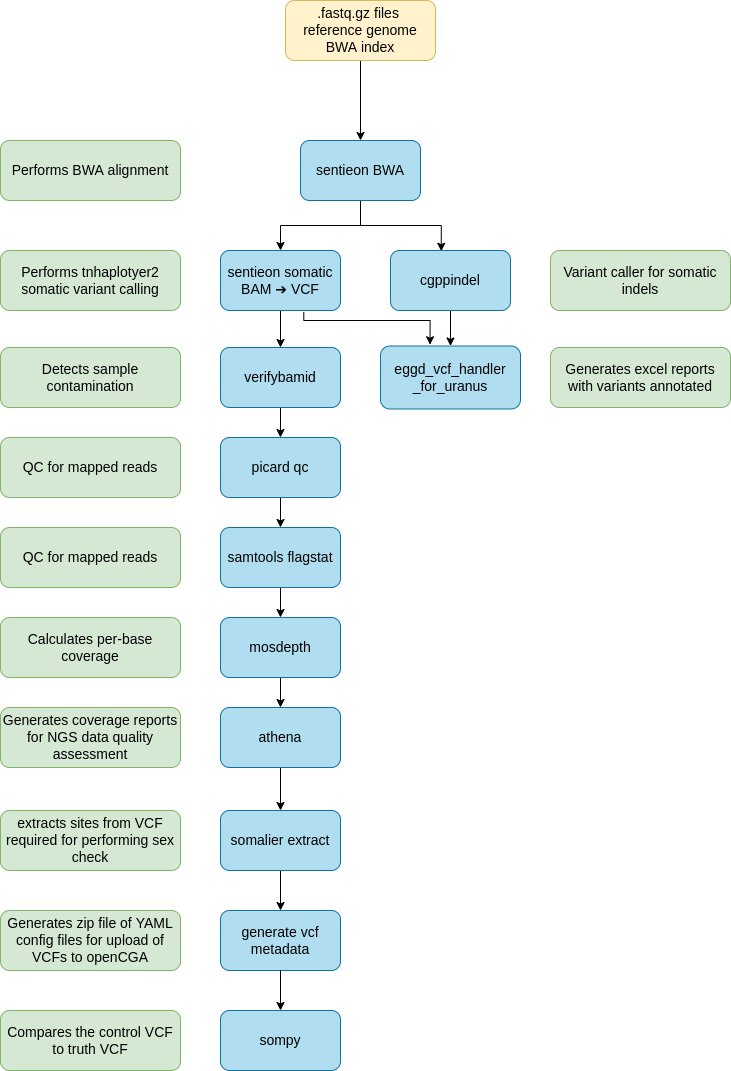

The diagram above was exported from draw.io. Its source (the exported page's mxGraphModel, read from the mxfile embedded in the PNG):
<mxGraphModel dx="1812" dy="2588" grid="1" gridSize="10" guides="1" tooltips="1" connect="1" arrows="1" fold="1" page="1" pageScale="1" pageWidth="1169" pageHeight="1654" math="0" shadow="0">
  <root>
    <mxCell id="0" />
    <mxCell id="1" parent="0" />
    <mxCell id="9" value="" style="edgeStyle=orthogonalEdgeStyle;rounded=0;orthogonalLoop=1;jettySize=auto;html=1;fontSize=14;" parent="1" source="3" target="7" edge="1">
      <mxGeometry relative="1" as="geometry" />
    </mxCell>
    <mxCell id="DoUM8F0lShdjRtbBy9Q4-34" style="edgeStyle=orthogonalEdgeStyle;rounded=0;orthogonalLoop=1;jettySize=auto;html=1;entryX=0.423;entryY=0.013;entryDx=0;entryDy=0;entryPerimeter=0;" parent="1" source="3" target="DoUM8F0lShdjRtbBy9Q4-33" edge="1">
      <mxGeometry relative="1" as="geometry" />
    </mxCell>
    <mxCell id="3" value="&lt;font color=&quot;#000000&quot; style=&quot;font-size: 14px;&quot;&gt;sentieon BWA&lt;/font&gt;" style="rounded=1;whiteSpace=wrap;html=1;fillColor=#b1ddf0;strokeColor=#10739e;fontSize=14;" parent="1" vertex="1">
      <mxGeometry x="400" y="110" width="120" height="60" as="geometry" />
    </mxCell>
    <mxCell id="15" value="" style="edgeStyle=orthogonalEdgeStyle;rounded=0;orthogonalLoop=1;jettySize=auto;html=1;fontSize=14;" parent="1" source="4" target="14" edge="1">
      <mxGeometry relative="1" as="geometry" />
    </mxCell>
    <mxCell id="4" value="&lt;font color=&quot;#000000&quot; style=&quot;font-size: 14px;&quot;&gt;picard qc&lt;/font&gt;" style="rounded=1;whiteSpace=wrap;html=1;fillColor=#b1ddf0;strokeColor=#10739e;fontSize=14;" parent="1" vertex="1">
      <mxGeometry x="320" y="407" width="120" height="60" as="geometry" />
    </mxCell>
    <mxCell id="12" value="" style="edgeStyle=orthogonalEdgeStyle;rounded=0;orthogonalLoop=1;jettySize=auto;html=1;fontSize=14;" parent="1" source="5" target="4" edge="1">
      <mxGeometry relative="1" as="geometry" />
    </mxCell>
    <mxCell id="5" value="&lt;font color=&quot;#000000&quot; style=&quot;font-size: 14px;&quot;&gt;verifybamid&lt;/font&gt;" style="rounded=1;whiteSpace=wrap;html=1;fillColor=#b1ddf0;strokeColor=#10739e;fontSize=14;" parent="1" vertex="1">
      <mxGeometry x="320" y="317" width="120" height="60" as="geometry" />
    </mxCell>
    <mxCell id="DoUM8F0lShdjRtbBy9Q4-32" style="edgeStyle=orthogonalEdgeStyle;rounded=0;orthogonalLoop=1;jettySize=auto;html=1;" parent="1" source="7" target="5" edge="1">
      <mxGeometry relative="1" as="geometry" />
    </mxCell>
    <mxCell id="DoUM8F0lShdjRtbBy9Q4-39" style="edgeStyle=orthogonalEdgeStyle;rounded=0;orthogonalLoop=1;jettySize=auto;html=1;entryX=0.354;entryY=-0.02;entryDx=0;entryDy=0;entryPerimeter=0;exitX=0.694;exitY=1.029;exitDx=0;exitDy=0;exitPerimeter=0;" parent="1" source="7" target="DoUM8F0lShdjRtbBy9Q4-35" edge="1">
      <mxGeometry relative="1" as="geometry">
        <Array as="points">
          <mxPoint x="403" y="290" />
          <mxPoint x="530" y="290" />
        </Array>
      </mxGeometry>
    </mxCell>
    <mxCell id="7" value="&lt;font color=&quot;#000000&quot;&gt;sentieon somatic BAM ➔&amp;nbsp;VCF&lt;/font&gt;" style="rounded=1;whiteSpace=wrap;html=1;fillColor=#b1ddf0;strokeColor=#10739e;fontSize=14;" parent="1" vertex="1">
      <mxGeometry x="320" y="220" width="120" height="60" as="geometry" />
    </mxCell>
    <mxCell id="18" value="" style="edgeStyle=orthogonalEdgeStyle;rounded=0;orthogonalLoop=1;jettySize=auto;html=1;fontSize=14;" parent="1" source="13" target="16" edge="1">
      <mxGeometry relative="1" as="geometry" />
    </mxCell>
    <mxCell id="13" value="&lt;font color=&quot;#000000&quot;&gt;mosdepth&lt;/font&gt;" style="rounded=1;whiteSpace=wrap;html=1;fillColor=#b1ddf0;strokeColor=#10739e;fontSize=14;" parent="1" vertex="1">
      <mxGeometry x="320" y="587" width="120" height="60" as="geometry" />
    </mxCell>
    <mxCell id="17" value="" style="edgeStyle=orthogonalEdgeStyle;rounded=0;orthogonalLoop=1;jettySize=auto;html=1;fontSize=14;" parent="1" source="14" target="13" edge="1">
      <mxGeometry relative="1" as="geometry" />
    </mxCell>
    <mxCell id="14" value="&lt;font color=&quot;#000000&quot; style=&quot;font-size: 14px;&quot;&gt;samtools flagstat&lt;/font&gt;" style="rounded=1;whiteSpace=wrap;html=1;fillColor=#b1ddf0;strokeColor=#10739e;fontSize=14;" parent="1" vertex="1">
      <mxGeometry x="320" y="497" width="120" height="60" as="geometry" />
    </mxCell>
    <mxCell id="35" value="" style="edgeStyle=none;html=1;" parent="1" source="16" target="34" edge="1">
      <mxGeometry relative="1" as="geometry" />
    </mxCell>
    <mxCell id="16" value="&lt;font color=&quot;#000000&quot; style=&quot;font-size: 14px;&quot;&gt;athena&lt;/font&gt;" style="rounded=1;whiteSpace=wrap;html=1;fillColor=#b1ddf0;strokeColor=#10739e;fontSize=14;" parent="1" vertex="1">
      <mxGeometry x="320" y="677" width="120" height="60" as="geometry" />
    </mxCell>
    <mxCell id="20" value="&lt;font color=&quot;#000000&quot; style=&quot;font-size: 14px&quot;&gt;Performs BWA alignment&lt;/font&gt;&lt;span style=&quot;color: rgba(0 , 0 , 0 , 0) ; font-family: monospace ; font-size: 0px&quot;&gt;%3CmxGraphModel%3E%3Croot%3E%3CmxCell%20id%3D%220%22%2F%3E%3CmxCell%20id%3D%221%22%20parent%3D%220%22%2F%3E%3CmxCell%20id%3D%222%22%20value%3D%22%26lt%3Bfont%20color%3D%26quot%3B%23000000%26quot%3B%20style%3D%26quot%3Bfont-size%3A%2014px%26quot%3B%26gt%3BQC%20for%20NGS%20reads%26lt%3B%2Ffont%26gt%3B%22%20style%3D%22rounded%3D1%3BwhiteSpace%3Dwrap%3Bhtml%3D1%3BfillColor%3D%23d5e8d4%3BstrokeColor%3D%2382b366%3BfontSize%3D14%3B%22%20vertex%3D%221%22%20parent%3D%221%22%3E%3CmxGeometry%20x%3D%22490%22%20y%3D%2240%22%20width%3D%22180%22%20height%3D%2260%22%20as%3D%22geometry%22%2F%3E%3C%2FmxCell%3E%3C%2Froot%3E%3C%2FmxGraphModel%3E&lt;/span&gt;" style="rounded=1;whiteSpace=wrap;html=1;fillColor=#d5e8d4;strokeColor=#82b366;fontSize=14;" parent="1" vertex="1">
      <mxGeometry x="100" y="110" width="180" height="60" as="geometry" />
    </mxCell>
    <mxCell id="21" value="&lt;font color=&quot;#000000&quot; style=&quot;font-size: 14px&quot;&gt;Performs tnhaplotyer2 somatic variant calling&lt;/font&gt;" style="rounded=1;whiteSpace=wrap;html=1;fillColor=#d5e8d4;strokeColor=#82b366;fontSize=14;" parent="1" vertex="1">
      <mxGeometry x="100" y="220" width="180" height="60" as="geometry" />
    </mxCell>
    <mxCell id="22" value="&lt;font color=&quot;#000000&quot; style=&quot;font-size: 14px&quot;&gt;Variant caller for somatic indels&lt;/font&gt;" style="rounded=1;whiteSpace=wrap;html=1;fillColor=#d5e8d4;strokeColor=#82b366;fontSize=14;" parent="1" vertex="1">
      <mxGeometry x="650" y="220" width="180" height="60" as="geometry" />
    </mxCell>
    <mxCell id="23" value="&lt;font color=&quot;#000000&quot; style=&quot;font-size: 14px&quot;&gt;Detects sample contamination&lt;/font&gt;" style="rounded=1;whiteSpace=wrap;html=1;fillColor=#d5e8d4;strokeColor=#82b366;fontSize=14;" parent="1" vertex="1">
      <mxGeometry x="100" y="317" width="180" height="60" as="geometry" />
    </mxCell>
    <mxCell id="24" value="&lt;font color=&quot;#000000&quot; style=&quot;font-size: 14px&quot;&gt;QC for mapped reads&lt;/font&gt;" style="rounded=1;whiteSpace=wrap;html=1;fillColor=#d5e8d4;strokeColor=#82b366;fontSize=14;" parent="1" vertex="1">
      <mxGeometry x="100" y="407" width="180" height="60" as="geometry" />
    </mxCell>
    <mxCell id="25" value="&lt;font color=&quot;#000000&quot; style=&quot;font-size: 14px&quot;&gt;QC for mapped reads&lt;/font&gt;" style="rounded=1;whiteSpace=wrap;html=1;fillColor=#d5e8d4;strokeColor=#82b366;fontSize=14;" parent="1" vertex="1">
      <mxGeometry x="100" y="497" width="180" height="60" as="geometry" />
    </mxCell>
    <mxCell id="26" value="&lt;font color=&quot;#000000&quot; style=&quot;font-size: 14px&quot;&gt;Calculates per-base coverage&lt;/font&gt;" style="rounded=1;whiteSpace=wrap;html=1;fillColor=#d5e8d4;strokeColor=#82b366;fontSize=14;" parent="1" vertex="1">
      <mxGeometry x="100" y="587" width="180" height="60" as="geometry" />
    </mxCell>
    <mxCell id="27" value="&lt;font color=&quot;#000000&quot; style=&quot;font-size: 14px&quot;&gt;Generates coverage reports for NGS data quality assessment&lt;/font&gt;" style="rounded=1;whiteSpace=wrap;html=1;fillColor=#d5e8d4;strokeColor=#82b366;fontSize=14;" parent="1" vertex="1">
      <mxGeometry x="100" y="677" width="180" height="60" as="geometry" />
    </mxCell>
    <mxCell id="30" value="" style="edgeStyle=orthogonalEdgeStyle;rounded=0;orthogonalLoop=1;jettySize=auto;html=1;fontSize=14;" parent="1" source="29" target="3" edge="1">
      <mxGeometry relative="1" as="geometry" />
    </mxCell>
    <mxCell id="29" value="&lt;font color=&quot;#000000&quot; style=&quot;font-size: 14px&quot;&gt;.fastq.gz files&amp;nbsp; &amp;nbsp;reference genome &lt;br&gt;BWA index&lt;/font&gt;&lt;span style=&quot;color: rgba(0 , 0 , 0 , 0) ; font-family: monospace ; font-size: 0px&quot;&gt;d%3CmxGraphModel%3E%3Croot%3E%3CmxCell%20id%3D%220%22%2F%3E%3CmxCell%20id%3D%221%22%20parent%3D%220%22%2F%3E%3CmxCell%20id%3D%222%22%20value%3D%22%26lt%3Bfont%20color%3D%26quot%3B%23000000%26quot%3B%20style%3D%26quot%3Bfont-size%3A%2014px%3B%26quot%3B%26gt%3Bmulti_fastqc%26lt%3B%2Ffont%26gt%3B%22%20style%3D%22rounded%3D1%3BwhiteSpace%3Dwrap%3Bhtml%3D1%3BfillColor%3D%23b1ddf0%3BstrokeColor%3D%2310739e%3BfontSize%3D14%3B%22%20vertex%3D%221%22%20parent%3D%221%22%3E%3CmxGeometry%20x%3D%22320%22%20y%3D%2240%22%20width%3D%22120%22%20height%3D%2260%22%20as%3D%22geometry%22%2F%3E%3C%2FmxCell%3E%3C%2Froot%3E%3C%2FmxGraphModel%3E&lt;/span&gt;" style="rounded=1;whiteSpace=wrap;html=1;fillColor=#fff2cc;strokeColor=#d6b656;fontSize=14;" parent="1" vertex="1">
      <mxGeometry x="385" y="-30" width="150" height="60" as="geometry" />
    </mxCell>
    <mxCell id="DoUM8F0lShdjRtbBy9Q4-37" style="edgeStyle=orthogonalEdgeStyle;rounded=0;orthogonalLoop=1;jettySize=auto;html=1;entryX=0.5;entryY=0;entryDx=0;entryDy=0;" parent="1" source="DoUM8F0lShdjRtbBy9Q4-33" target="DoUM8F0lShdjRtbBy9Q4-35" edge="1">
      <mxGeometry relative="1" as="geometry" />
    </mxCell>
    <mxCell id="DoUM8F0lShdjRtbBy9Q4-33" value="&lt;font color=&quot;#000000&quot; style=&quot;font-size: 14px&quot;&gt;cgppindel&lt;/font&gt;" style="rounded=1;whiteSpace=wrap;html=1;fillColor=#b1ddf0;strokeColor=#10739e;fontSize=14;" parent="1" vertex="1">
      <mxGeometry x="490" y="220" width="120" height="60" as="geometry" />
    </mxCell>
    <mxCell id="DoUM8F0lShdjRtbBy9Q4-35" value="eggd_vcf_handler&lt;br&gt;_for_uranus" style="rounded=1;whiteSpace=wrap;html=1;fillColor=#b1ddf0;strokeColor=#10739e;fontSize=14;" parent="1" vertex="1">
      <mxGeometry x="480" y="315.5" width="140" height="63" as="geometry" />
    </mxCell>
    <mxCell id="DoUM8F0lShdjRtbBy9Q4-36" value="Generates excel reports with variants annotated" style="rounded=1;whiteSpace=wrap;html=1;fillColor=#d5e8d4;strokeColor=#82b366;fontSize=14;" parent="1" vertex="1">
      <mxGeometry x="650" y="317" width="180" height="60" as="geometry" />
    </mxCell>
    <mxCell id="31" value="&lt;font color=&quot;#000000&quot; style=&quot;font-size: 14px&quot;&gt;generate vcf metadata&lt;/font&gt;" style="rounded=1;whiteSpace=wrap;html=1;fillColor=#b1ddf0;strokeColor=#10739e;fontSize=14;" parent="1" vertex="1">
      <mxGeometry x="320" y="880" width="120" height="60" as="geometry" />
    </mxCell>
    <mxCell id="33" value="&lt;font color=&quot;#000000&quot; style=&quot;font-size: 14px&quot;&gt;Generates zip file of YAML config files for upload of VCFs to openCGA&lt;/font&gt;" style="rounded=1;whiteSpace=wrap;html=1;fillColor=#d5e8d4;strokeColor=#82b366;fontSize=14;" parent="1" vertex="1">
      <mxGeometry x="100" y="880" width="180" height="60" as="geometry" />
    </mxCell>
    <mxCell id="37" value="" style="edgeStyle=none;html=1;" parent="1" source="34" target="31" edge="1">
      <mxGeometry relative="1" as="geometry" />
    </mxCell>
    <mxCell id="34" value="&lt;font color=&quot;#000000&quot; style=&quot;font-size: 14px&quot;&gt;somalier extract&lt;/font&gt;" style="rounded=1;whiteSpace=wrap;html=1;fillColor=#b1ddf0;strokeColor=#10739e;fontSize=14;" parent="1" vertex="1">
      <mxGeometry x="320" y="780" width="120" height="60" as="geometry" />
    </mxCell>
    <mxCell id="36" value="&lt;font color=&quot;#000000&quot; style=&quot;font-size: 14px&quot;&gt;extracts sites from VCF required for performing sex check&lt;/font&gt;" style="rounded=1;whiteSpace=wrap;html=1;fillColor=#d5e8d4;strokeColor=#82b366;fontSize=14;" parent="1" vertex="1">
      <mxGeometry x="100" y="780" width="180" height="60" as="geometry" />
    </mxCell>
    <mxCell id="uxRKEK2TfisGphvhikiq-39" value="sompy" style="rounded=1;whiteSpace=wrap;html=1;fillColor=#b1ddf0;strokeColor=#10739e;fontSize=14;" parent="1" vertex="1">
      <mxGeometry x="320" y="980" width="120" height="60" as="geometry" />
    </mxCell>
    <mxCell id="uxRKEK2TfisGphvhikiq-40" value="&lt;font color=&quot;#000000&quot; style=&quot;font-size: 14px&quot;&gt;Compares the control VCF to truth VCF&lt;/font&gt;" style="rounded=1;whiteSpace=wrap;html=1;fillColor=#d5e8d4;strokeColor=#82b366;fontSize=14;" parent="1" vertex="1">
      <mxGeometry x="100" y="980" width="180" height="60" as="geometry" />
    </mxCell>
    <mxCell id="uxRKEK2TfisGphvhikiq-41" value="" style="edgeStyle=none;html=1;" parent="1" target="uxRKEK2TfisGphvhikiq-39" edge="1">
      <mxGeometry relative="1" as="geometry">
        <mxPoint x="380" y="940" as="sourcePoint" />
      </mxGeometry>
    </mxCell>
  </root>
</mxGraphModel>